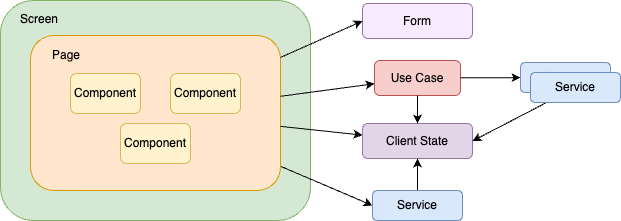

The diagram above was exported from draw.io. Its source (the exported page's mxGraphModel, read from the mxfile embedded in the PNG):
<mxGraphModel dx="946" dy="613" grid="1" gridSize="10" guides="1" tooltips="1" connect="1" arrows="1" fold="1" page="1" pageScale="1" pageWidth="827" pageHeight="1169" math="0" shadow="0">
  <root>
    <mxCell id="0" />
    <mxCell id="1" parent="0" />
    <mxCell id="kqPCYTiy0RZLvmbKByGA-1" value="Screen" style="rounded=1;whiteSpace=wrap;html=1;align=left;verticalAlign=top;spacingLeft=18;spacingBottom=0;spacingTop=5;fillColor=#d5e8d4;strokeColor=#82b366;" parent="1" vertex="1">
      <mxGeometry x="40" y="520" width="310" height="220" as="geometry" />
    </mxCell>
    <mxCell id="5B6lP37pZQS5-0-_80UY-3" style="edgeStyle=none;rounded=0;orthogonalLoop=1;jettySize=auto;html=1;entryX=0;entryY=0.5;entryDx=0;entryDy=0;" parent="1" source="kqPCYTiy0RZLvmbKByGA-3" target="5B6lP37pZQS5-0-_80UY-2" edge="1">
      <mxGeometry relative="1" as="geometry" />
    </mxCell>
    <mxCell id="kqPCYTiy0RZLvmbKByGA-3" value="Page" style="rounded=1;whiteSpace=wrap;html=1;align=left;verticalAlign=top;spacingLeft=20;spacingTop=6;fillColor=#ffe6cc;strokeColor=#d79b00;" parent="1" vertex="1">
      <mxGeometry x="70" y="555" width="250" height="155" as="geometry" />
    </mxCell>
    <mxCell id="kqPCYTiy0RZLvmbKByGA-4" value="Component" style="rounded=1;whiteSpace=wrap;html=1;fillColor=#fff2cc;strokeColor=#d6b656;" parent="1" vertex="1">
      <mxGeometry x="160" y="643" width="70" height="40" as="geometry" />
    </mxCell>
    <mxCell id="kqPCYTiy0RZLvmbKByGA-5" value="Component" style="rounded=1;whiteSpace=wrap;html=1;fillColor=#fff2cc;strokeColor=#d6b656;" parent="1" vertex="1">
      <mxGeometry x="210" y="593" width="70" height="40" as="geometry" />
    </mxCell>
    <mxCell id="kqPCYTiy0RZLvmbKByGA-6" value="Component" style="rounded=1;whiteSpace=wrap;html=1;fillColor=#fff2cc;strokeColor=#d6b656;" parent="1" vertex="1">
      <mxGeometry x="110" y="593" width="70" height="40" as="geometry" />
    </mxCell>
    <mxCell id="kqPCYTiy0RZLvmbKByGA-14" value="Use Case" style="rounded=1;whiteSpace=wrap;html=1;fillColor=#f8cecc;strokeColor=#b85450;" parent="1" vertex="1">
      <mxGeometry x="414" y="580" width="86" height="35" as="geometry" />
    </mxCell>
    <mxCell id="kqPCYTiy0RZLvmbKByGA-17" value="Service" style="rounded=1;whiteSpace=wrap;html=1;fillColor=#dae8fc;strokeColor=#6c8ebf;" parent="1" vertex="1">
      <mxGeometry x="560" y="582" width="90" height="30" as="geometry" />
    </mxCell>
    <mxCell id="kqPCYTiy0RZLvmbKByGA-19" value="" style="endArrow=classic;html=1;rounded=0;" parent="1" source="kqPCYTiy0RZLvmbKByGA-3" target="kqPCYTiy0RZLvmbKByGA-14" edge="1">
      <mxGeometry width="50" height="50" relative="1" as="geometry">
        <mxPoint x="410" y="760" as="sourcePoint" />
        <mxPoint x="424" y="600.706106870229" as="targetPoint" />
      </mxGeometry>
    </mxCell>
    <mxCell id="kqPCYTiy0RZLvmbKByGA-23" value="" style="endArrow=classic;html=1;rounded=0;" parent="1" source="kqPCYTiy0RZLvmbKByGA-14" target="kqPCYTiy0RZLvmbKByGA-17" edge="1">
      <mxGeometry width="50" height="50" relative="1" as="geometry">
        <mxPoint x="510" y="569.5589887640449" as="sourcePoint" />
        <mxPoint x="600" y="588.5196629213483" as="targetPoint" />
      </mxGeometry>
    </mxCell>
    <mxCell id="kqPCYTiy0RZLvmbKByGA-25" value="Client State" style="rounded=1;whiteSpace=wrap;html=1;fillColor=#e1d5e7;strokeColor=#9673a6;" parent="1" vertex="1">
      <mxGeometry x="402" y="643" width="110" height="35" as="geometry" />
    </mxCell>
    <mxCell id="kqPCYTiy0RZLvmbKByGA-34" value="" style="endArrow=classic;html=1;rounded=0;" parent="1" source="kqPCYTiy0RZLvmbKByGA-14" target="kqPCYTiy0RZLvmbKByGA-25" edge="1">
      <mxGeometry width="50" height="50" relative="1" as="geometry">
        <mxPoint x="445.5" y="638" as="sourcePoint" />
        <mxPoint x="445.0365853658536" y="828" as="targetPoint" />
      </mxGeometry>
    </mxCell>
    <mxCell id="kqPCYTiy0RZLvmbKByGA-39" value="" style="endArrow=classic;html=1;rounded=0;" parent="1" source="kqPCYTiy0RZLvmbKByGA-3" target="kqPCYTiy0RZLvmbKByGA-25" edge="1">
      <mxGeometry width="50" height="50" relative="1" as="geometry">
        <mxPoint x="425.32692307692287" y="667.5" as="sourcePoint" />
        <mxPoint x="411.07692307692287" y="700" as="targetPoint" />
      </mxGeometry>
    </mxCell>
    <mxCell id="kqPCYTiy0RZLvmbKByGA-40" value="Form" style="rounded=1;whiteSpace=wrap;html=1;fillColor=#F8EBFF;strokeColor=#9673a6;" parent="1" vertex="1">
      <mxGeometry x="402" y="523" width="110" height="35" as="geometry" />
    </mxCell>
    <mxCell id="kqPCYTiy0RZLvmbKByGA-42" value="" style="endArrow=classic;html=1;rounded=0;entryX=0;entryY=0.5;entryDx=0;entryDy=0;" parent="1" source="kqPCYTiy0RZLvmbKByGA-3" target="kqPCYTiy0RZLvmbKByGA-40" edge="1">
      <mxGeometry width="50" height="50" relative="1" as="geometry">
        <mxPoint x="330" y="671.1259541984732" as="sourcePoint" />
        <mxPoint x="412" y="689.9045801526718" as="targetPoint" />
      </mxGeometry>
    </mxCell>
    <mxCell id="h-i7-fiOHzSoQomjKoVQ-2" style="rounded=0;orthogonalLoop=1;jettySize=auto;html=1;entryX=1;entryY=0.5;entryDx=0;entryDy=0;" edge="1" parent="1" source="qn2RGyH7FvXLcJiNDLaz-3" target="kqPCYTiy0RZLvmbKByGA-25">
      <mxGeometry relative="1" as="geometry" />
    </mxCell>
    <mxCell id="qn2RGyH7FvXLcJiNDLaz-3" value="Service" style="rounded=1;whiteSpace=wrap;html=1;fillColor=#dae8fc;strokeColor=#6c8ebf;" parent="1" vertex="1">
      <mxGeometry x="570" y="592" width="90" height="30" as="geometry" />
    </mxCell>
    <mxCell id="h-i7-fiOHzSoQomjKoVQ-1" style="edgeStyle=orthogonalEdgeStyle;rounded=0;orthogonalLoop=1;jettySize=auto;html=1;entryX=0.5;entryY=1;entryDx=0;entryDy=0;" edge="1" parent="1" source="5B6lP37pZQS5-0-_80UY-2" target="kqPCYTiy0RZLvmbKByGA-25">
      <mxGeometry relative="1" as="geometry" />
    </mxCell>
    <mxCell id="5B6lP37pZQS5-0-_80UY-2" value="Service" style="rounded=1;whiteSpace=wrap;html=1;fillColor=#dae8fc;strokeColor=#6c8ebf;" parent="1" vertex="1">
      <mxGeometry x="412" y="710" width="90" height="30" as="geometry" />
    </mxCell>
  </root>
</mxGraphModel>